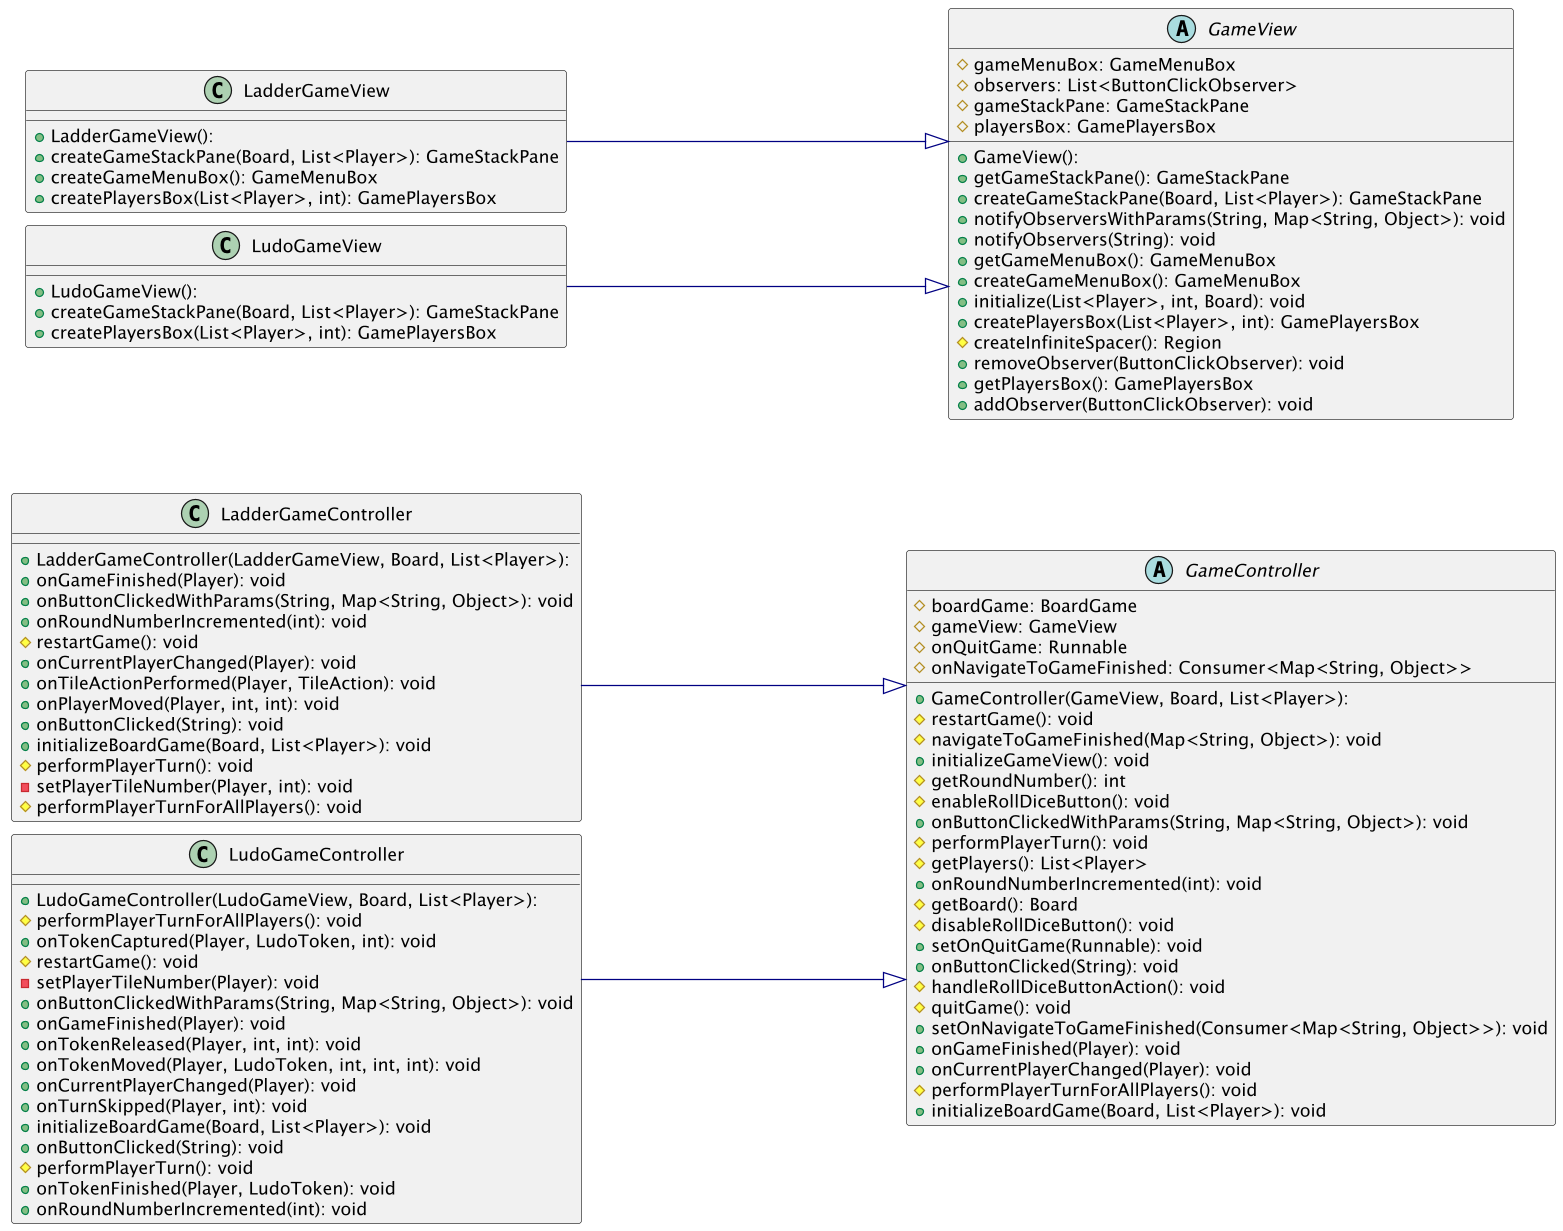

The diagram above was rendered by PlantUML. Its source (embedded in the PNG):
@startuml

left to right direction
skinparam {
    nodesep 10
    ranksep 260
    linetype ortho
    dpi 300
}

abstract class GameController {
  + GameController(GameView, Board, List<Player>):
  # boardGame: BoardGame
  # gameView: GameView
  # onQuitGame: Runnable
  # onNavigateToGameFinished: Consumer<Map<String, Object>>
  # restartGame(): void
  # navigateToGameFinished(Map<String, Object>): void
  + initializeGameView(): void
  # getRoundNumber(): int
  # enableRollDiceButton(): void
  + onButtonClickedWithParams(String, Map<String, Object>): void
  # performPlayerTurn(): void
  # getPlayers(): List<Player>
  + onRoundNumberIncremented(int): void
  # getBoard(): Board
  # disableRollDiceButton(): void
  + setOnQuitGame(Runnable): void
  + onButtonClicked(String): void
  # handleRollDiceButtonAction(): void
  # quitGame(): void
  + setOnNavigateToGameFinished(Consumer<Map<String, Object>>): void
  + onGameFinished(Player): void
  + onCurrentPlayerChanged(Player): void
  # performPlayerTurnForAllPlayers(): void
  + initializeBoardGame(Board, List<Player>): void
}
abstract class GameView {
  + GameView():
  # gameMenuBox: GameMenuBox
  # observers: List<ButtonClickObserver>
  # gameStackPane: GameStackPane
  # playersBox: GamePlayersBox
  + getGameStackPane(): GameStackPane
  + createGameStackPane(Board, List<Player>): GameStackPane
  + notifyObserversWithParams(String, Map<String, Object>): void
  + notifyObservers(String): void
  + getGameMenuBox(): GameMenuBox
  + createGameMenuBox(): GameMenuBox
  + initialize(List<Player>, int, Board): void
  + createPlayersBox(List<Player>, int): GamePlayersBox
  # createInfiniteSpacer(): Region
  + removeObserver(ButtonClickObserver): void
  + getPlayersBox(): GamePlayersBox
  + addObserver(ButtonClickObserver): void
}
class LadderGameController {
  + LadderGameController(LadderGameView, Board, List<Player>):
  + onGameFinished(Player): void
  + onButtonClickedWithParams(String, Map<String, Object>): void
  + onRoundNumberIncremented(int): void
  # restartGame(): void
  + onCurrentPlayerChanged(Player): void
  + onTileActionPerformed(Player, TileAction): void
  + onPlayerMoved(Player, int, int): void
  + onButtonClicked(String): void
  + initializeBoardGame(Board, List<Player>): void
  # performPlayerTurn(): void
  - setPlayerTileNumber(Player, int): void
  # performPlayerTurnForAllPlayers(): void
}
class LadderGameView {
  + LadderGameView():
  + createGameStackPane(Board, List<Player>): GameStackPane
  + createGameMenuBox(): GameMenuBox
  + createPlayersBox(List<Player>, int): GamePlayersBox
}
class LudoGameController {
  + LudoGameController(LudoGameView, Board, List<Player>):
  # performPlayerTurnForAllPlayers(): void
  + onTokenCaptured(Player, LudoToken, int): void
  # restartGame(): void
  - setPlayerTileNumber(Player): void
  + onButtonClickedWithParams(String, Map<String, Object>): void
  + onGameFinished(Player): void
  + onTokenReleased(Player, int, int): void
  + onTokenMoved(Player, LudoToken, int, int, int): void
  + onCurrentPlayerChanged(Player): void
  + onTurnSkipped(Player, int): void
  + initializeBoardGame(Board, List<Player>): void
  + onButtonClicked(String): void
  # performPlayerTurn(): void
  + onTokenFinished(Player, LudoToken): void
  + onRoundNumberIncremented(int): void
}
class LudoGameView {
  + LudoGameView():
  + createGameStackPane(Board, List<Player>): GameStackPane
  + createPlayersBox(List<Player>, int): GamePlayersBox
}

LadderGameController  -[#000082,plain]-^  GameController
LadderGameView        -[#000082,plain]-^  GameView
LudoGameController    -[#000082,plain]-^  GameController
LudoGameView          -[#000082,plain]-^  GameView
@enduml